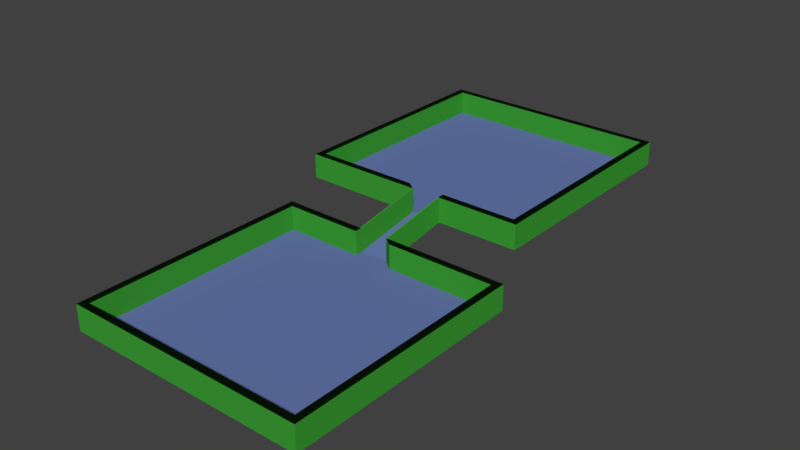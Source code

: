 # Source: Two-levels.blend  (saved by Blender 2.78.0; exported with 4.5.12 LTS)
import bpy
from mathutils import Matrix  # noqa: F401  (used for matrix-valued properties, if any)

bpy.ops.wm.read_factory_settings(use_empty=True)
scene = bpy.context.scene
scene.name = 'Scene'

# ---- collections
col_collection_1 = bpy.data.collections.new('Collection 1'); scene.collection.children.link(col_collection_1)

# ---- materials (node trees are filled in below, after node groups)
mat_floor = bpy.data.materials.new('Floor')
mat_floor.alpha_threshold = 0.0
mat_floor.use_transparent_shadow = False
mat_floor.diffuse_color = (0.1369, 0.1939, 0.4385, 1.0)
mat_floor.roughness = 0.5
mat_top = bpy.data.materials.new('TOP')
mat_top.alpha_threshold = 0.0
mat_top.use_transparent_shadow = False
mat_top.diffuse_color = (0.002328, 0.007193, 0.002056, 1.0)
mat_top.roughness = 0.5
mat_wall = bpy.data.materials.new('Wall')
mat_wall.alpha_threshold = 0.0
mat_wall.use_transparent_shadow = False
mat_wall.diffuse_color = (0.04627, 0.3588, 0.03642, 1.0)
mat_wall.roughness = 0.5

# ---- material node trees

# ---- world
world_world = bpy.data.worlds.new('World'); scene.world = world_world
world_world.color = (0.05088, 0.05088, 0.05088)
world_world.use_sun_shadow = False
world_world.sun_shadow_jitter_overblur = 0.0
world_world.cycles.sampling_method = 'MANUAL'

# ---- meshes
me_cuselection = bpy.data.meshes.new('CUSelection')
me_cuselection.from_pydata([(0.01217, -0.004908, 0.1), (-0.01217, 0.003392, 0.1), (-0.003871, 0.01217, 0.1), (-0.003705, 0.01223, 0.1), (-0.01297, 0.01296, 0.1), (-0.01297, -0.01296, 0.1), (0.01297, -0.01296, 0.1), (0.01297, 0.01296, 0.1), (-0.0005293, 0.01296, 0.1), (0.0005293, 0.01217, 0.1), (0.01217, 0.01217, 0.1), (0.01217, -0.003704, 0.1), (0.01217, -0.01217, 0.1), (0.0005293, -0.01217, 0.1), (-0.0005293, -0.01217, 0.1), (-0.01217, -0.01217, 0.1), (-0.01217, 0.004762, 0.1), (-0.01217, 0.01217, 0.1), (-0.003705, 0.01296, 0.1), (0.01217, -0.004908, 2.1), (-0.0005293, -0.01217, 2.1), (-0.01217, -0.01217, 2.1), (-0.01217, 0.003392, 2.1), (-0.003871, 0.01217, 2.1), (-0.01297, 0.01296, 2.1), (-0.01297, -0.01296, 2.1), (0.01297, -0.01296, 2.1), (0.01297, 0.01296, 2.1), (-0.0005293, 0.01296, 2.1), (0.0005293, 0.01217, 2.1), (0.01217, 0.01217, 2.1), (0.01217, -0.003704, 2.1), (0.01217, -0.01217, 2.1), (0.0005293, -0.01217, 2.1), (-0.01217, 0.004762, 2.1), (-0.01217, 0.01217, 2.1), (-0.003705, 0.01217, 2.1), (-0.003705, 0.01296, 2.1), (-0.01297, 0.01296, 0.0), (-0.01297, -0.01296, 0.0), (0.01297, -0.01296, 0.0), (0.01297, 0.01296, 0.0), (0.008817, 0.02074, 1.192), (0.008817, 0.04667, 1.192), (-0.004679, 0.04667, 1.192), (-0.00362, 0.04588, 1.192), (0.008023, 0.04588, 1.192), (0.008023, 0.03847, 1.192), (0.008023, 0.03741, 1.192), (0.008023, 0.03, 1.192), (0.008023, 0.02894, 1.192), (0.008023, 0.02154, 1.192), (-0.0004446, 0.02154, 1.192), (-0.0004446, 0.02074, 1.192), (-0.00362, 0.02074, 1.192), (-0.004679, 0.02154, 1.192), (-0.01632, 0.02154, 1.192), (-0.01632, 0.02894, 1.192), (-0.01632, 0.03, 1.192), (-0.01632, 0.04588, 1.192), (-0.007854, 0.04588, 1.192), (-0.007854, 0.04667, 1.192), (-0.01712, 0.04667, 1.192), (-0.01712, 0.02074, 1.192), (0.008817, 0.02074, 3.192), (0.008817, 0.04667, 3.192), (-0.004679, 0.04667, 3.192), (-0.00362, 0.04588, 3.192), (0.008023, 0.04588, 3.192), (0.008023, 0.03847, 3.192), (0.008023, 0.03741, 3.192), (0.008023, 0.03, 3.192), (0.008023, 0.02894, 3.192), (0.008023, 0.02154, 3.192), (-0.0004446, 0.02154, 3.192), (-0.0004446, 0.02074, 3.192), (-0.00362, 0.02074, 3.192), (-0.004679, 0.02154, 3.192), (-0.01632, 0.02154, 3.192), (-0.01632, 0.02894, 3.192), (-0.01632, 0.03, 3.192), (-0.01632, 0.04588, 3.192), (-0.007854, 0.04588, 3.192), (-0.007854, 0.04667, 3.192), (-0.01712, 0.04667, 3.192), (-0.01712, 0.02074, 3.192), (0.008817, 0.02074, 1.092), (0.008817, 0.04667, 1.092), (-0.01712, 0.04667, 1.092), (-0.01712, 0.02074, 1.092), (-0.003705, 0.01296, 0.1), (-0.003705, 0.01296, 2.1), (-0.00362, 0.02074, 1.192), (-0.00362, 0.02074, 3.192), (-0.003705, 0.01296, 0.1), (-0.003705, 0.01296, 2.1), (-0.00362, 0.02074, 1.192), (-0.00362, 0.02074, 3.192), (-0.003847, 0.01297, 0.1), (-0.003847, 0.01297, 2.1), (-0.003762, 0.02074, 1.192), (-0.003762, 0.02074, 3.192), (-0.0003606, 0.01296, 0.1), (-0.0003606, 0.01296, 2.1), (-0.0002759, 0.02074, 1.192), (-0.0002759, 0.02074, 3.192), (-0.003847, 0.01297, 0.0), (-0.003762, 0.02074, 1.092), (-0.0003606, 0.01296, 0.0), (-0.0002759, 0.02074, 1.092), (-0.004263, 0.04667, 1.192), (-0.004263, 0.04667, 3.192), (-0.008153, 0.04667, 1.192), (-0.008153, 0.04667, 3.192), (-0.004263, 0.04667, 1.092), (-0.008153, 0.04667, 1.092)], [], [(18, 4, 24, 37), (36, 3, 18, 37), (5, 6, 26, 25), (2, 3, 36, 23), (6, 7, 27, 26), (7, 8, 28, 27), (20, 33, 13, 14), (9, 10, 30, 29), (10, 11, 31, 30), (12, 13, 33, 32), (0, 12, 32, 19), (31, 11, 0, 19), (15, 1, 22, 21), (14, 15, 21, 20), (5, 6, 7, 4), (22, 1, 16, 34), (17, 2, 23, 35), (16, 17, 35, 34), (4, 5, 25, 24), (39, 38, 41, 40), (4, 7, 41, 38), (6, 5, 39, 40), (5, 4, 38, 39), (7, 6, 40, 41), (79, 57, 58, 80), (59, 60, 82, 81), (55, 56, 78, 77), (56, 57, 79, 78), (60, 61, 83, 82), (61, 62, 84, 83), (62, 63, 85, 84), (63, 54, 76, 85), (50, 51, 73, 72), (51, 52, 74, 73), (52, 53, 75, 74), (45, 46, 68, 67), (46, 47, 69, 68), (53, 42, 64, 75), (69, 47, 48, 70), (50, 72, 71, 49), (43, 62, 63, 42), (58, 59, 81, 80), (42, 43, 65, 64), (96, 55, 77, 97), (43, 44, 66, 65), (48, 49, 71, 70), (87, 86, 89, 88), (62, 43, 87, 88), (42, 63, 89, 86), (63, 62, 88, 89), (43, 42, 86, 87), (75, 53, 104, 105), (54, 76, 93, 92), (90, 92, 96, 94), (37, 18, 90, 91), (18, 54, 92, 90), (76, 37, 91, 93), (97, 101, 99, 95), (91, 90, 94, 95), (93, 91, 95, 97), (92, 93, 97, 96), (8, 53, 96, 94), (98, 99, 101, 100), (96, 97, 101, 100), (94, 98, 100, 96), (95, 94, 98, 99), (96, 97, 95, 94), (102, 104, 105, 103), (53, 104, 102, 8), (28, 103, 105, 75), (8, 28, 103, 102), (53, 8, 28, 75), (104, 100, 107, 109), (109, 108, 106, 107), (100, 107, 106, 98), (98, 102, 108, 106), (102, 108, 109, 104), (66, 44, 110, 111), (61, 112, 113, 83), (112, 110, 114, 115), (61, 83, 66, 44), (60, 45, 67, 82), (97, 77, 78, 85, 101), (79, 80, 81, 84, 85, 78), (8, 9, 29, 28), (27, 30, 32, 26), (27, 28, 29, 30), (26, 32, 21, 25), (22, 34, 35, 24, 25, 21), (24, 35, 23, 36, 95, 99), (81, 82, 83, 84), (83, 82, 67, 68, 65, 111, 66), (64, 65, 68, 69, 70, 71, 72, 73), (73, 74, 75, 64)])
me_cuselection.polygons.foreach_set('material_index', [2, 2, 2, 2, 2, 2, 2, 2, 2, 2, 2, 2, 2, 2, 0, 2, 2, 2, 2, 0, 2, 2, 2, 2, 2, 2, 2, 2, 2, 2, 2, 2, 2, 2, 2, 2, 2, 2, 2, 2, 0, 2, 2, 2, 2, 2, 0, 2, 2, 2, 2, 2, 0, 0, 0, 0, 0, 2, 0, 0, 0, 0, 2, 2, 2, 2, 2, 2, 2, 2, 2, 2, 2, 2, 2, 2, 2, 2, 2, 2, 2, 2, 1, 1, 2, 1, 1, 1, 1, 1, 1, 1, 1, 1])
me_cuselection.materials.append(mat_floor)
me_cuselection.materials.append(mat_top)
me_cuselection.materials.append(mat_wall)
me_cuselection.use_remesh_preserve_volume = False
me_cuselection.use_remesh_preserve_attributes = False
me_cuselection.use_mirror_vertex_groups = False
me_cuselection.auto_texspace = False
me_cuselection.update()

# ---- objects
ob_curve = bpy.data.objects.new('Curve', me_cuselection)

# ---- transforms, parenting, visibility, modifiers, constraints
ob_curve.location = (0.0, 0.0, 0.0)
ob_curve.scale = (771.2, 771.4, 1.0)
ob_curve.lineart.crease_threshold = 0.0

# ---- collection membership
col_collection_1.objects.link(ob_curve)

# ---- scene / render settings (as saved in the file)
scene.frame_start = 1; scene.frame_end = 250; scene.frame_set(1)
scene.render.engine = 'BLENDER_EEVEE_NEXT'
scene.render.resolution_percentage = 50
scene.render.dither_intensity = 0.0
scene.cycles.use_denoising = False
scene.cycles.samples = 128
scene.cycles.sampling_pattern = 'TABULATED_SOBOL'
scene.cycles.light_sampling_threshold = 0.0
scene.cycles.use_adaptive_sampling = False
scene.cycles.use_light_tree = False
scene.cycles.blur_glossy = 0.0
scene.cycles.sample_clamp_indirect = 0.0
scene.view_settings.view_transform = 'Standard'
bpy.context.view_layer.update()

# ---- added for rendering (the .blend has no active camera and no usable light): camera, sun
cam_auto = bpy.data.cameras.new('AutoCamera')
cam_auto.lens = 50.0
cam_auto.sensor_width = 36.0
cam_auto.clip_end = 1000.0
ob_auto_camera = bpy.data.objects.new('AutoCamera', cam_auto)
scene.collection.objects.link(ob_auto_camera)
ob_auto_camera.location = (46.1604, -44.3112, 39.8043)
ob_auto_camera.rotation_euler = (1.09748, -7.21219e-08, 0.694738)
scene.camera = ob_auto_camera
light_auto_sun = bpy.data.lights.new('AutoSun', 'SUN')
light_auto_sun.energy = 3.0
light_auto_sun.angle = 0.0523599
ob_auto_sun = bpy.data.objects.new('AutoSun', light_auto_sun)
scene.collection.objects.link(ob_auto_sun)
ob_auto_sun.rotation_euler = (0.872665, 0.174533, 0.523599)
bpy.context.view_layer.update()
